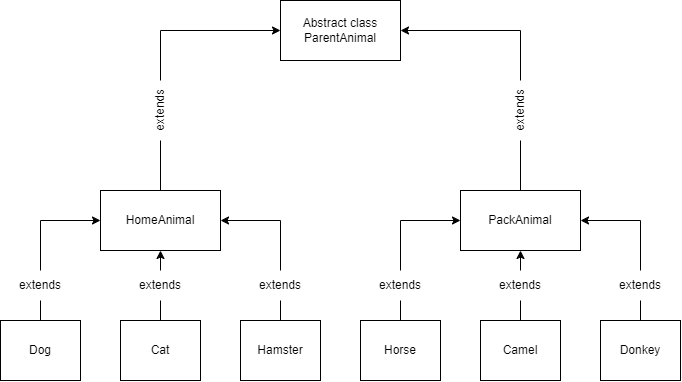

The diagram above was exported from draw.io. Its source (the exported page's mxGraphModel, read from the mxfile embedded in the PNG):
<mxGraphModel dx="1257" dy="684" grid="0" gridSize="10" guides="1" tooltips="1" connect="1" arrows="1" fold="1" page="1" pageScale="1" pageWidth="1169" pageHeight="827" background="#ffffff" math="0" shadow="0">
  <root>
    <mxCell id="WIyWlLk6GJQsqaUBKTNV-0" />
    <mxCell id="WIyWlLk6GJQsqaUBKTNV-1" parent="WIyWlLk6GJQsqaUBKTNV-0" />
    <mxCell id="Mpo9X_F6Y7UbNrPRsc5h-0" value="Abstract class&lt;br&gt;ParentAnimal" style="rounded=0;whiteSpace=wrap;html=1;" vertex="1" parent="WIyWlLk6GJQsqaUBKTNV-1">
      <mxGeometry x="300" y="50" width="120" height="60" as="geometry" />
    </mxCell>
    <mxCell id="Mpo9X_F6Y7UbNrPRsc5h-1" value="PackAnimal" style="rounded=0;whiteSpace=wrap;html=1;" vertex="1" parent="WIyWlLk6GJQsqaUBKTNV-1">
      <mxGeometry x="480" y="240" width="120" height="60" as="geometry" />
    </mxCell>
    <mxCell id="Mpo9X_F6Y7UbNrPRsc5h-2" value="HomeAnimal" style="rounded=0;whiteSpace=wrap;html=1;" vertex="1" parent="WIyWlLk6GJQsqaUBKTNV-1">
      <mxGeometry x="120" y="240" width="120" height="60" as="geometry" />
    </mxCell>
    <mxCell id="Mpo9X_F6Y7UbNrPRsc5h-15" style="edgeStyle=orthogonalEdgeStyle;rounded=0;orthogonalLoop=1;jettySize=auto;html=1;exitX=1;exitY=0.5;exitDx=0;exitDy=0;entryX=0;entryY=0.5;entryDx=0;entryDy=0;" edge="1" parent="WIyWlLk6GJQsqaUBKTNV-1" source="Mpo9X_F6Y7UbNrPRsc5h-12" target="Mpo9X_F6Y7UbNrPRsc5h-0">
      <mxGeometry relative="1" as="geometry" />
    </mxCell>
    <mxCell id="Mpo9X_F6Y7UbNrPRsc5h-12" value="extends" style="text;html=1;strokeColor=none;fillColor=none;align=center;verticalAlign=middle;whiteSpace=wrap;rounded=0;rotation=270;" vertex="1" parent="WIyWlLk6GJQsqaUBKTNV-1">
      <mxGeometry x="150" y="145" width="60" height="30" as="geometry" />
    </mxCell>
    <mxCell id="Mpo9X_F6Y7UbNrPRsc5h-13" value="" style="edgeStyle=orthogonalEdgeStyle;rounded=0;orthogonalLoop=1;jettySize=auto;html=1;exitX=0.5;exitY=0;exitDx=0;exitDy=0;entryX=0;entryY=0.5;entryDx=0;entryDy=0;endArrow=none;" edge="1" parent="WIyWlLk6GJQsqaUBKTNV-1" source="Mpo9X_F6Y7UbNrPRsc5h-2" target="Mpo9X_F6Y7UbNrPRsc5h-12">
      <mxGeometry relative="1" as="geometry">
        <mxPoint x="180" y="240" as="sourcePoint" />
        <mxPoint x="300" y="80" as="targetPoint" />
      </mxGeometry>
    </mxCell>
    <mxCell id="Mpo9X_F6Y7UbNrPRsc5h-20" style="edgeStyle=orthogonalEdgeStyle;rounded=0;orthogonalLoop=1;jettySize=auto;html=1;exitX=1;exitY=0.5;exitDx=0;exitDy=0;entryX=1;entryY=0.5;entryDx=0;entryDy=0;" edge="1" parent="WIyWlLk6GJQsqaUBKTNV-1" source="Mpo9X_F6Y7UbNrPRsc5h-17" target="Mpo9X_F6Y7UbNrPRsc5h-0">
      <mxGeometry relative="1" as="geometry" />
    </mxCell>
    <mxCell id="Mpo9X_F6Y7UbNrPRsc5h-17" value="extends" style="text;html=1;strokeColor=none;fillColor=none;align=center;verticalAlign=middle;whiteSpace=wrap;rounded=0;rotation=270;" vertex="1" parent="WIyWlLk6GJQsqaUBKTNV-1">
      <mxGeometry x="510" y="145" width="60" height="30" as="geometry" />
    </mxCell>
    <mxCell id="Mpo9X_F6Y7UbNrPRsc5h-21" value="" style="endArrow=none;html=1;rounded=0;exitX=0.5;exitY=0;exitDx=0;exitDy=0;entryX=0;entryY=0.5;entryDx=0;entryDy=0;" edge="1" parent="WIyWlLk6GJQsqaUBKTNV-1" source="Mpo9X_F6Y7UbNrPRsc5h-1" target="Mpo9X_F6Y7UbNrPRsc5h-17">
      <mxGeometry width="50" height="50" relative="1" as="geometry">
        <mxPoint x="430" y="240" as="sourcePoint" />
        <mxPoint x="480" y="190" as="targetPoint" />
      </mxGeometry>
    </mxCell>
    <mxCell id="Mpo9X_F6Y7UbNrPRsc5h-33" style="edgeStyle=orthogonalEdgeStyle;rounded=0;orthogonalLoop=1;jettySize=auto;html=1;exitX=0.5;exitY=0;exitDx=0;exitDy=0;entryX=1;entryY=0.5;entryDx=0;entryDy=0;startArrow=none;" edge="1" parent="WIyWlLk6GJQsqaUBKTNV-1" source="Mpo9X_F6Y7UbNrPRsc5h-45" target="Mpo9X_F6Y7UbNrPRsc5h-1">
      <mxGeometry relative="1" as="geometry" />
    </mxCell>
    <mxCell id="Mpo9X_F6Y7UbNrPRsc5h-22" value="Donkey" style="rounded=0;whiteSpace=wrap;html=1;" vertex="1" parent="WIyWlLk6GJQsqaUBKTNV-1">
      <mxGeometry x="620" y="370" width="80" height="60" as="geometry" />
    </mxCell>
    <mxCell id="Mpo9X_F6Y7UbNrPRsc5h-32" style="edgeStyle=orthogonalEdgeStyle;rounded=0;orthogonalLoop=1;jettySize=auto;html=1;exitX=0.5;exitY=0;exitDx=0;exitDy=0;entryX=0.5;entryY=1;entryDx=0;entryDy=0;startArrow=none;" edge="1" parent="WIyWlLk6GJQsqaUBKTNV-1" source="Mpo9X_F6Y7UbNrPRsc5h-43" target="Mpo9X_F6Y7UbNrPRsc5h-1">
      <mxGeometry relative="1" as="geometry" />
    </mxCell>
    <mxCell id="Mpo9X_F6Y7UbNrPRsc5h-23" value="Camel" style="rounded=0;whiteSpace=wrap;html=1;" vertex="1" parent="WIyWlLk6GJQsqaUBKTNV-1">
      <mxGeometry x="500" y="370" width="80" height="60" as="geometry" />
    </mxCell>
    <mxCell id="Mpo9X_F6Y7UbNrPRsc5h-31" style="edgeStyle=orthogonalEdgeStyle;rounded=0;orthogonalLoop=1;jettySize=auto;html=1;exitX=0.5;exitY=0;exitDx=0;exitDy=0;entryX=0;entryY=0.5;entryDx=0;entryDy=0;startArrow=none;" edge="1" parent="WIyWlLk6GJQsqaUBKTNV-1" source="Mpo9X_F6Y7UbNrPRsc5h-40" target="Mpo9X_F6Y7UbNrPRsc5h-1">
      <mxGeometry relative="1" as="geometry" />
    </mxCell>
    <mxCell id="Mpo9X_F6Y7UbNrPRsc5h-24" value="Horse" style="rounded=0;whiteSpace=wrap;html=1;" vertex="1" parent="WIyWlLk6GJQsqaUBKTNV-1">
      <mxGeometry x="380" y="370" width="80" height="60" as="geometry" />
    </mxCell>
    <mxCell id="Mpo9X_F6Y7UbNrPRsc5h-30" style="edgeStyle=orthogonalEdgeStyle;rounded=0;orthogonalLoop=1;jettySize=auto;html=1;exitX=0.5;exitY=0;exitDx=0;exitDy=0;entryX=1;entryY=0.5;entryDx=0;entryDy=0;startArrow=none;" edge="1" parent="WIyWlLk6GJQsqaUBKTNV-1" source="Mpo9X_F6Y7UbNrPRsc5h-38" target="Mpo9X_F6Y7UbNrPRsc5h-2">
      <mxGeometry relative="1" as="geometry" />
    </mxCell>
    <mxCell id="Mpo9X_F6Y7UbNrPRsc5h-25" value="Hamster" style="rounded=0;whiteSpace=wrap;html=1;" vertex="1" parent="WIyWlLk6GJQsqaUBKTNV-1">
      <mxGeometry x="260" y="370" width="80" height="60" as="geometry" />
    </mxCell>
    <mxCell id="Mpo9X_F6Y7UbNrPRsc5h-29" style="edgeStyle=orthogonalEdgeStyle;rounded=0;orthogonalLoop=1;jettySize=auto;html=1;exitX=0.5;exitY=0;exitDx=0;exitDy=0;entryX=0.5;entryY=1;entryDx=0;entryDy=0;startArrow=none;" edge="1" parent="WIyWlLk6GJQsqaUBKTNV-1" source="Mpo9X_F6Y7UbNrPRsc5h-36" target="Mpo9X_F6Y7UbNrPRsc5h-2">
      <mxGeometry relative="1" as="geometry" />
    </mxCell>
    <mxCell id="Mpo9X_F6Y7UbNrPRsc5h-26" value="Cat" style="rounded=0;whiteSpace=wrap;html=1;" vertex="1" parent="WIyWlLk6GJQsqaUBKTNV-1">
      <mxGeometry x="140" y="370" width="80" height="60" as="geometry" />
    </mxCell>
    <mxCell id="Mpo9X_F6Y7UbNrPRsc5h-28" style="edgeStyle=orthogonalEdgeStyle;rounded=0;orthogonalLoop=1;jettySize=auto;html=1;exitX=0.5;exitY=0;exitDx=0;exitDy=0;entryX=0;entryY=0.5;entryDx=0;entryDy=0;startArrow=none;" edge="1" parent="WIyWlLk6GJQsqaUBKTNV-1" source="Mpo9X_F6Y7UbNrPRsc5h-34" target="Mpo9X_F6Y7UbNrPRsc5h-2">
      <mxGeometry relative="1" as="geometry" />
    </mxCell>
    <mxCell id="Mpo9X_F6Y7UbNrPRsc5h-27" value="Dog" style="rounded=0;whiteSpace=wrap;html=1;" vertex="1" parent="WIyWlLk6GJQsqaUBKTNV-1">
      <mxGeometry x="20" y="370" width="80" height="60" as="geometry" />
    </mxCell>
    <mxCell id="Mpo9X_F6Y7UbNrPRsc5h-34" value="extends" style="text;html=1;strokeColor=none;fillColor=none;align=center;verticalAlign=middle;whiteSpace=wrap;rounded=0;" vertex="1" parent="WIyWlLk6GJQsqaUBKTNV-1">
      <mxGeometry x="30" y="320" width="60" height="30" as="geometry" />
    </mxCell>
    <mxCell id="Mpo9X_F6Y7UbNrPRsc5h-36" value="extends" style="text;html=1;strokeColor=none;fillColor=none;align=center;verticalAlign=middle;whiteSpace=wrap;rounded=0;" vertex="1" parent="WIyWlLk6GJQsqaUBKTNV-1">
      <mxGeometry x="150" y="320" width="60" height="30" as="geometry" />
    </mxCell>
    <mxCell id="Mpo9X_F6Y7UbNrPRsc5h-37" value="" style="edgeStyle=orthogonalEdgeStyle;rounded=0;orthogonalLoop=1;jettySize=auto;html=1;exitX=0.5;exitY=0;exitDx=0;exitDy=0;entryX=0.5;entryY=1;entryDx=0;entryDy=0;endArrow=none;" edge="1" parent="WIyWlLk6GJQsqaUBKTNV-1" source="Mpo9X_F6Y7UbNrPRsc5h-26" target="Mpo9X_F6Y7UbNrPRsc5h-36">
      <mxGeometry relative="1" as="geometry">
        <mxPoint x="180" y="370" as="sourcePoint" />
        <mxPoint x="180" y="300" as="targetPoint" />
      </mxGeometry>
    </mxCell>
    <mxCell id="Mpo9X_F6Y7UbNrPRsc5h-38" value="extends" style="text;html=1;strokeColor=none;fillColor=none;align=center;verticalAlign=middle;whiteSpace=wrap;rounded=0;" vertex="1" parent="WIyWlLk6GJQsqaUBKTNV-1">
      <mxGeometry x="270" y="320" width="60" height="30" as="geometry" />
    </mxCell>
    <mxCell id="Mpo9X_F6Y7UbNrPRsc5h-40" value="extends" style="text;html=1;strokeColor=none;fillColor=none;align=center;verticalAlign=middle;whiteSpace=wrap;rounded=0;" vertex="1" parent="WIyWlLk6GJQsqaUBKTNV-1">
      <mxGeometry x="390" y="320" width="60" height="30" as="geometry" />
    </mxCell>
    <mxCell id="Mpo9X_F6Y7UbNrPRsc5h-43" value="extends" style="text;html=1;strokeColor=none;fillColor=none;align=center;verticalAlign=middle;whiteSpace=wrap;rounded=0;" vertex="1" parent="WIyWlLk6GJQsqaUBKTNV-1">
      <mxGeometry x="510" y="320" width="60" height="30" as="geometry" />
    </mxCell>
    <mxCell id="Mpo9X_F6Y7UbNrPRsc5h-44" value="" style="edgeStyle=orthogonalEdgeStyle;rounded=0;orthogonalLoop=1;jettySize=auto;html=1;exitX=0.5;exitY=0;exitDx=0;exitDy=0;entryX=0.5;entryY=1;entryDx=0;entryDy=0;endArrow=none;" edge="1" parent="WIyWlLk6GJQsqaUBKTNV-1" source="Mpo9X_F6Y7UbNrPRsc5h-23" target="Mpo9X_F6Y7UbNrPRsc5h-43">
      <mxGeometry relative="1" as="geometry">
        <mxPoint x="540" y="370" as="sourcePoint" />
        <mxPoint x="540" y="300" as="targetPoint" />
      </mxGeometry>
    </mxCell>
    <mxCell id="Mpo9X_F6Y7UbNrPRsc5h-45" value="extends" style="text;html=1;strokeColor=none;fillColor=none;align=center;verticalAlign=middle;whiteSpace=wrap;rounded=0;" vertex="1" parent="WIyWlLk6GJQsqaUBKTNV-1">
      <mxGeometry x="630" y="320" width="60" height="30" as="geometry" />
    </mxCell>
    <mxCell id="Mpo9X_F6Y7UbNrPRsc5h-47" value="" style="endArrow=none;html=1;rounded=0;exitX=0.5;exitY=0;exitDx=0;exitDy=0;entryX=0.5;entryY=1;entryDx=0;entryDy=0;" edge="1" parent="WIyWlLk6GJQsqaUBKTNV-1" source="Mpo9X_F6Y7UbNrPRsc5h-27" target="Mpo9X_F6Y7UbNrPRsc5h-34">
      <mxGeometry width="50" height="50" relative="1" as="geometry">
        <mxPoint x="310" y="300" as="sourcePoint" />
        <mxPoint x="360" y="250" as="targetPoint" />
      </mxGeometry>
    </mxCell>
    <mxCell id="Mpo9X_F6Y7UbNrPRsc5h-48" value="" style="endArrow=none;html=1;rounded=0;exitX=0.5;exitY=0;exitDx=0;exitDy=0;entryX=0.5;entryY=1;entryDx=0;entryDy=0;" edge="1" parent="WIyWlLk6GJQsqaUBKTNV-1" source="Mpo9X_F6Y7UbNrPRsc5h-24" target="Mpo9X_F6Y7UbNrPRsc5h-40">
      <mxGeometry width="50" height="50" relative="1" as="geometry">
        <mxPoint x="310" y="300" as="sourcePoint" />
        <mxPoint x="360" y="250" as="targetPoint" />
      </mxGeometry>
    </mxCell>
    <mxCell id="Mpo9X_F6Y7UbNrPRsc5h-49" value="" style="endArrow=none;html=1;rounded=0;exitX=0.5;exitY=0;exitDx=0;exitDy=0;entryX=0.5;entryY=1;entryDx=0;entryDy=0;" edge="1" parent="WIyWlLk6GJQsqaUBKTNV-1" source="Mpo9X_F6Y7UbNrPRsc5h-25" target="Mpo9X_F6Y7UbNrPRsc5h-38">
      <mxGeometry width="50" height="50" relative="1" as="geometry">
        <mxPoint x="310" y="300" as="sourcePoint" />
        <mxPoint x="360" y="250" as="targetPoint" />
      </mxGeometry>
    </mxCell>
    <mxCell id="Mpo9X_F6Y7UbNrPRsc5h-53" value="" style="endArrow=none;html=1;rounded=0;exitX=0.5;exitY=0;exitDx=0;exitDy=0;entryX=0.5;entryY=1;entryDx=0;entryDy=0;" edge="1" parent="WIyWlLk6GJQsqaUBKTNV-1" source="Mpo9X_F6Y7UbNrPRsc5h-22" target="Mpo9X_F6Y7UbNrPRsc5h-45">
      <mxGeometry width="50" height="50" relative="1" as="geometry">
        <mxPoint x="310" y="300" as="sourcePoint" />
        <mxPoint x="360" y="250" as="targetPoint" />
      </mxGeometry>
    </mxCell>
  </root>
</mxGraphModel>